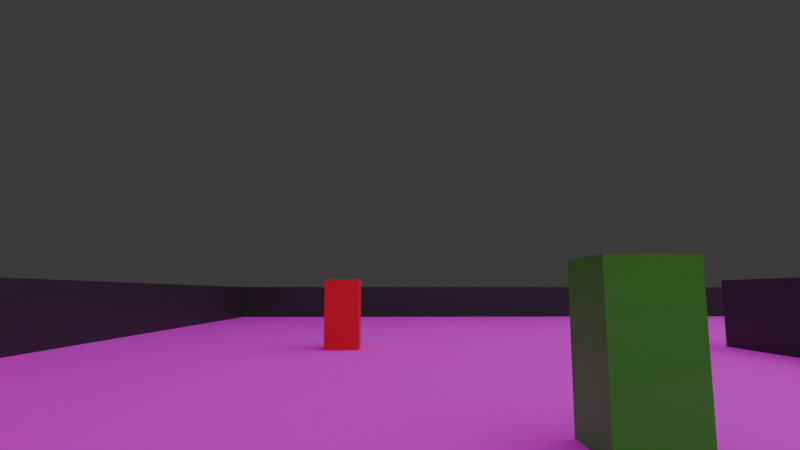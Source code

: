 # Source: track.blend  (saved by Blender 4.2.66; exported with 4.5.12 LTS)
import bpy
from mathutils import Matrix  # noqa: F401  (used for matrix-valued properties, if any)

bpy.ops.wm.read_factory_settings(use_empty=True)
scene = bpy.context.scene
scene.name = 'Scene'

# ---- collections
col_collection = bpy.data.collections.new('Collection'); scene.collection.children.link(col_collection)
col_centerpositionals_1m_each = bpy.data.collections.new('centerPositionals 1m each'); scene.collection.children.link(col_centerpositionals_1m_each)

# ---- images (referenced by path relative to the original .blend; pixels are not part of the script)
import os
ASSET_DIR = os.environ.get("B2B_ASSET_DIR", "")  # directory of the original .blend (textures are referenced by path, not embedded)
HERE = os.path.dirname(os.path.abspath(__file__))  # packed textures are extracted next to this script under _unpacked/

def load_image(name, relpath, width, height, colorspace="sRGB"):
    """Load a texture the original file referenced (path relative to the .blend, or extracted next to this script)."""
    p = next((c for c in (os.path.join(HERE, relpath), os.path.join(ASSET_DIR, relpath)) if relpath and os.path.exists(c)), "")
    if p:
        img = bpy.data.images.load(p, check_existing=True)
        img.name = name
    else:  # same state as the original file: an image datablock whose file is absent (Cycles renders it pink)
        img = bpy.data.images.new(name, width, height)
        img.source = "FILE"
        img.filepath = "//" + (relpath or name)
    img.colorspace_settings.name = colorspace
    return img
img_imagewrotrack_png = load_image('imageWROTRACK.png', 'imageWROTRACK.png', 1024, 1024, 'sRGB')

# ---- materials (node trees are filled in below, after node groups)
mat_material_013 = bpy.data.materials.new('Material.013')
mat_black_wall = bpy.data.materials.new('BLACK WALL')
mat_black_wall.alpha_threshold = 0.0
mat_black_wall.use_transparent_shadow = False
mat_black_wall.roughness = 0.5
mat_black_wall.line_color = (0.0, 0.0, 0.0, 1.0)
mat_material_001 = bpy.data.materials.new('Material.001')
mat_material_001.alpha_threshold = 0.0
mat_material_001.use_transparent_shadow = False
mat_material_001.roughness = 0.5
mat_material_001.line_color = (0.0, 0.0, 0.0, 1.0)
mat_material_005 = bpy.data.materials.new('Material.005')
mat_material_011 = bpy.data.materials.new('Material.011')
mat_material_012 = bpy.data.materials.new('Material.012')
mat_material_006 = bpy.data.materials.new('Material.006')
mat_material_006.alpha_threshold = 0.0
mat_material_006.use_transparent_shadow = False
mat_material_006.roughness = 0.5
mat_material_006.line_color = (0.0, 0.0, 0.0, 1.0)
mat_material_007 = bpy.data.materials.new('Material.007')
mat_material_007.alpha_threshold = 0.0
mat_material_007.use_transparent_shadow = False
mat_material_007.roughness = 0.5
mat_material_007.line_color = (0.0, 0.0, 0.0, 1.0)
mat_material_008 = bpy.data.materials.new('Material.008')
mat_material_008.alpha_threshold = 0.0
mat_material_008.use_transparent_shadow = False
mat_material_008.roughness = 0.5
mat_material_008.line_color = (0.0, 0.0, 0.0, 1.0)
mat_material_009 = bpy.data.materials.new('Material.009')
mat_material_009.alpha_threshold = 0.0
mat_material_009.use_transparent_shadow = False
mat_material_009.roughness = 0.5
mat_material_009.line_color = (0.0, 0.0, 0.0, 1.0)

# ---- material node trees
mat_material_013.use_nodes = True; mat_material_013.node_tree.nodes.clear()
_N = mat_material_013.node_tree.nodes; _L = mat_material_013.node_tree.links
n0 = _N.new('ShaderNodeBsdfPrincipled'); n0.name = 'Principled BSDF'; n0.location = (10, 300)
n0.inputs[0].default_value = (1.0, 0.0331, 0.0331, 1.0)
n1 = _N.new('ShaderNodeOutputMaterial'); n1.name = 'Material Output'; n1.location = (300, 300)
_L.new(n0.outputs[0], n1.inputs[0])
n1.is_active_output = True
mat_black_wall.use_nodes = True; mat_black_wall.node_tree.nodes.clear()
_N = mat_black_wall.node_tree.nodes; _L = mat_black_wall.node_tree.links
n0 = _N.new('ShaderNodeOutputMaterial'); n0.name = 'Material Output'; n0.location = (300, 300)
n1 = _N.new('ShaderNodeBsdfPrincipled'); n1.name = 'Principled BSDF'; n1.location = (10, 300)
n1.inputs[0].default_value = (0.04188, 0.04188, 0.04188, 1.0)
n1.inputs[3].default_value = 1.45
_L.new(n1.outputs[0], n0.inputs[0])
n0.is_active_output = True
mat_material_001.use_nodes = True; mat_material_001.node_tree.nodes.clear()
_N = mat_material_001.node_tree.nodes; _L = mat_material_001.node_tree.links
n0 = _N.new('ShaderNodeOutputMaterial'); n0.name = 'Material Output'; n0.location = (300, 300)
n1 = _N.new('ShaderNodeBsdfPrincipled'); n1.name = 'Principled BSDF'; n1.location = (10, 300)
n1.inputs[3].default_value = 1.45
_L.new(n1.outputs[0], n0.inputs[0])
n0.is_active_output = True
mat_material_005.use_nodes = True; mat_material_005.node_tree.nodes.clear()
_N = mat_material_005.node_tree.nodes; _L = mat_material_005.node_tree.links
n0 = _N.new('ShaderNodeBsdfPrincipled'); n0.name = 'Principled BSDF'; n0.location = (10, 300)
n0.inputs[2].default_value = 1.0
n1 = _N.new('ShaderNodeOutputMaterial'); n1.name = 'Material Output'; n1.location = (300, 300)
n2 = _N.new('ShaderNodeTexImage'); n2.name = 'Image Texture'; n2.location = (-332, 146)
n2.image = img_imagewrotrack_png
_L.new(n0.outputs[0], n1.inputs[0])
_L.new(n2.outputs[0], n0.inputs[0])
n1.is_active_output = True
mat_material_011.use_nodes = True; mat_material_011.node_tree.nodes.clear()
_N = mat_material_011.node_tree.nodes; _L = mat_material_011.node_tree.links
n0 = _N.new('ShaderNodeBsdfPrincipled'); n0.name = 'Principled BSDF'; n0.location = (10, 300)
n0.inputs[0].default_value = (0.0578, 0.6724, 0.02519, 1.0)
n1 = _N.new('ShaderNodeOutputMaterial'); n1.name = 'Material Output'; n1.location = (300, 300)
_L.new(n0.outputs[0], n1.inputs[0])
n1.is_active_output = True
mat_material_012.use_nodes = True; mat_material_012.node_tree.nodes.clear()
_N = mat_material_012.node_tree.nodes; _L = mat_material_012.node_tree.links
n0 = _N.new('ShaderNodeBsdfPrincipled'); n0.name = 'Principled BSDF'; n0.location = (10, 300)
n0.inputs[0].default_value = (1.0, 0.0331, 0.0331, 1.0)
n1 = _N.new('ShaderNodeOutputMaterial'); n1.name = 'Material Output'; n1.location = (300, 300)
_L.new(n0.outputs[0], n1.inputs[0])
n1.is_active_output = True
mat_material_006.use_nodes = True; mat_material_006.node_tree.nodes.clear()
_N = mat_material_006.node_tree.nodes; _L = mat_material_006.node_tree.links
n0 = _N.new('ShaderNodeOutputMaterial'); n0.name = 'Material Output'; n0.location = (300, 300)
n1 = _N.new('ShaderNodeBsdfPrincipled'); n1.name = 'Principled BSDF'; n1.location = (10, 300)
n1.inputs[3].default_value = 1.45
_L.new(n1.outputs[0], n0.inputs[0])
n0.is_active_output = True
mat_material_007.use_nodes = True; mat_material_007.node_tree.nodes.clear()
_N = mat_material_007.node_tree.nodes; _L = mat_material_007.node_tree.links
n0 = _N.new('ShaderNodeOutputMaterial'); n0.name = 'Material Output'; n0.location = (300, 300)
n1 = _N.new('ShaderNodeBsdfPrincipled'); n1.name = 'Principled BSDF'; n1.location = (10, 300)
n1.inputs[3].default_value = 1.45
_L.new(n1.outputs[0], n0.inputs[0])
n0.is_active_output = True
mat_material_008.use_nodes = True; mat_material_008.node_tree.nodes.clear()
_N = mat_material_008.node_tree.nodes; _L = mat_material_008.node_tree.links
n0 = _N.new('ShaderNodeOutputMaterial'); n0.name = 'Material Output'; n0.location = (300, 300)
n1 = _N.new('ShaderNodeBsdfPrincipled'); n1.name = 'Principled BSDF'; n1.location = (10, 300)
n1.inputs[3].default_value = 1.45
_L.new(n1.outputs[0], n0.inputs[0])
n0.is_active_output = True
mat_material_009.use_nodes = True; mat_material_009.node_tree.nodes.clear()
_N = mat_material_009.node_tree.nodes; _L = mat_material_009.node_tree.links
n0 = _N.new('ShaderNodeOutputMaterial'); n0.name = 'Material Output'; n0.location = (300, 300)
n1 = _N.new('ShaderNodeBsdfPrincipled'); n1.name = 'Principled BSDF'; n1.location = (10, 300)
n1.inputs[3].default_value = 1.45
_L.new(n1.outputs[0], n0.inputs[0])
n0.is_active_output = True

# ---- world
world_world = bpy.data.worlds.new('World'); scene.world = world_world
world_world.use_nodes = True; world_world.node_tree.nodes.clear()
_N = world_world.node_tree.nodes; _L = world_world.node_tree.links
n0 = _N.new('ShaderNodeOutputWorld'); n0.name = 'World Output'; n0.location = (300, 300)
n1 = _N.new('ShaderNodeBackground'); n1.name = 'Background'; n1.location = (10, 300)
n1.inputs[0].default_value = (0.05088, 0.05088, 0.05088, 1.0)
_L.new(n1.outputs[0], n0.inputs[0])
n0.is_active_output = True
world_world.color = (0.05088, 0.05088, 0.05088)
world_world.sun_shadow_jitter_overblur = 0.0

# ---- cameras
cam_camera = bpy.data.cameras.new('Camera')
cam_camera.clip_end = 100.0
cam_camera.lens = 4.822
cam_camera.sensor_width = 7.4
cam_camera.ortho_scale = 7.314
cam_camera.lens_unit = 'FOV'

# ---- lights
light_area = bpy.data.lights.new('Area', 'AREA')
light_area.energy = 30.0
light_area.size = 10.0
light_area.size_y = 1.0

# ---- meshes
me_cube_012 = bpy.data.meshes.new('Cube.012')
me_cube_012.from_pydata([(-1.0, -1.0, -1.0), (-1.0, -1.0, 1.0), (-1.0, 1.0, -1.0), (-1.0, 1.0, 1.0), (1.0, -1.0, -1.0), (1.0, -1.0, 1.0), (1.0, 1.0, -1.0), (1.0, 1.0, 1.0)], [], [(0, 1, 3, 2), (2, 3, 7, 6), (6, 7, 5, 4), (4, 5, 1, 0), (2, 6, 4, 0), (7, 3, 1, 5)])
_uv = me_cube_012.uv_layers.new(name='UVMap')
_uv.uv.foreach_set('vector', [0.375, 0.0, 0.625, 0.0, 0.625, 0.25, 0.375, 0.25, 0.375, 0.25, 0.625, 0.25, 0.625, 0.5, 0.375, 0.5, 0.375, 0.5, 0.625, 0.5, 0.625, 0.75, 0.375, 0.75, 0.375, 0.75, 0.625, 0.75, 0.625, 1.0, 0.375, 1.0, 0.125, 0.5, 0.375, 0.5, 0.375, 0.75, 0.125, 0.75, 0.625, 0.5, 0.875, 0.5, 0.875, 0.75, 0.625, 0.75])
me_cube_012.materials.append(mat_material_013)
me_cube_012.update()
me_cube = bpy.data.meshes.new('Cube')
me_cube.from_pydata([(1.0, 1.0, 1.0), (1.0, 1.0, -1.0), (1.0, -1.0, 1.0), (1.0, -1.0, -1.0), (-1.0, 1.0, 1.0), (-1.0, 1.0, -1.0), (-1.0, -1.0, 1.0), (-1.0, -1.0, -1.0)], [], [(0, 4, 6, 2), (3, 2, 6, 7), (7, 6, 4, 5), (5, 1, 3, 7), (1, 0, 2, 3), (5, 4, 0, 1)])
_uv = me_cube.uv_layers.new(name='UVMap')
_uv.uv.foreach_set('vector', [0.625, 0.5, 0.875, 0.5, 0.875, 0.75, 0.625, 0.75, 0.375, 0.75, 0.625, 0.75, 0.625, 1.0, 0.375, 1.0, 0.375, 0.0, 0.625, 0.0, 0.625, 0.25, 0.375, 0.25, 0.125, 0.5, 0.375, 0.5, 0.375, 0.75, 0.125, 0.75, 0.375, 0.5, 0.625, 0.5, 0.625, 0.75, 0.375, 0.75, 0.375, 0.25, 0.625, 0.25, 0.625, 0.5, 0.375, 0.5])
me_cube.materials.append(mat_black_wall)
me_cube.use_mirror_vertex_groups = False
me_cube.update()
me_cube_001 = bpy.data.meshes.new('Cube.001')
me_cube_001.from_pydata([(1.0, 1.0, 1.0), (1.0, 1.0, -1.0), (1.0, -1.0, 1.0), (1.0, -1.0, -1.0), (-1.0, 1.0, 1.0), (-1.0, 1.0, -1.0), (-1.0, -1.0, 1.0), (-1.0, -1.0, -1.0)], [], [(0, 4, 6, 2), (3, 2, 6, 7), (7, 6, 4, 5), (5, 1, 3, 7), (1, 0, 2, 3), (5, 4, 0, 1)])
_uv = me_cube_001.uv_layers.new(name='UVMap')
_uv.uv.foreach_set('vector', [0.625, 0.5, 0.875, 0.5, 0.875, 0.75, 0.625, 0.75, 0.375, 0.75, 0.625, 0.75, 0.625, 1.0, 0.375, 1.0, 0.375, 0.0, 0.625, 0.0, 0.625, 0.25, 0.375, 0.25, 0.125, 0.5, 0.375, 0.5, 0.375, 0.75, 0.125, 0.75, 0.375, 0.5, 0.625, 0.5, 0.625, 0.75, 0.375, 0.75, 0.375, 0.25, 0.625, 0.25, 0.625, 0.5, 0.375, 0.5])
me_cube_001.materials.append(mat_material_001)
me_cube_001.use_mirror_vertex_groups = False
me_cube_001.update()
me_cube_002 = bpy.data.meshes.new('Cube.002')
me_cube_002.from_pydata([(1.0, 1.0, 1.0), (1.0, 1.0, -1.0), (1.0, -1.0, 1.0), (1.0, -1.0, -1.0), (-1.0, 1.0, 1.0), (-1.0, 1.0, -1.0), (-1.0, -1.0, 1.0), (-1.0, -1.0, -1.0)], [], [(0, 4, 6, 2), (3, 2, 6, 7), (7, 6, 4, 5), (5, 1, 3, 7), (1, 0, 2, 3), (5, 4, 0, 1)])
_uv = me_cube_002.uv_layers.new(name='UVMap')
_uv.uv.foreach_set('vector', [0.625, 0.5, 0.875, 0.5, 0.875, 0.75, 0.625, 0.75, 0.375, 0.75, 0.625, 0.75, 0.625, 1.0, 0.375, 1.0, 0.375, 0.0, 0.625, 0.0, 0.625, 0.25, 0.375, 0.25, 0.125, 0.5, 0.375, 0.5, 0.375, 0.75, 0.125, 0.75, 0.375, 0.5, 0.625, 0.5, 0.625, 0.75, 0.375, 0.75, 0.375, 0.25, 0.625, 0.25, 0.625, 0.5, 0.375, 0.5])
me_cube_002.materials.append(mat_black_wall)
me_cube_002.use_mirror_vertex_groups = False
me_cube_002.update()
me_cube_003 = bpy.data.meshes.new('Cube.003')
me_cube_003.from_pydata([(1.0, 1.0, 1.0), (1.0, 1.0, -1.0), (1.0, -1.0, 1.0), (1.0, -1.0, -1.0), (-1.0, 1.0, 1.0), (-1.0, 1.0, -1.0), (-1.0, -1.0, 1.0), (-1.0, -1.0, -1.0)], [], [(0, 4, 6, 2), (3, 2, 6, 7), (7, 6, 4, 5), (5, 1, 3, 7), (1, 0, 2, 3), (5, 4, 0, 1)])
_uv = me_cube_003.uv_layers.new(name='UVMap')
_uv.uv.foreach_set('vector', [0.625, 0.5, 0.875, 0.5, 0.875, 0.75, 0.625, 0.75, 0.375, 0.75, 0.625, 0.75, 0.625, 1.0, 0.375, 1.0, 0.375, 0.0, 0.625, 0.0, 0.625, 0.25, 0.375, 0.25, 0.125, 0.5, 0.375, 0.5, 0.375, 0.75, 0.125, 0.75, 0.375, 0.5, 0.625, 0.5, 0.625, 0.75, 0.375, 0.75, 0.375, 0.25, 0.625, 0.25, 0.625, 0.5, 0.375, 0.5])
me_cube_003.materials.append(mat_black_wall)
me_cube_003.use_mirror_vertex_groups = False
me_cube_003.update()
me_cube_004 = bpy.data.meshes.new('Cube.004')
me_cube_004.from_pydata([(1.0, 1.0, 1.0), (1.0, 1.0, -1.0), (1.0, -1.0, 1.0), (1.0, -1.0, -1.0), (-1.0, 1.0, 1.0), (-1.0, 1.0, -1.0), (-1.0, -1.0, 1.0), (-1.0, -1.0, -1.0)], [], [(0, 4, 6, 2), (3, 2, 6, 7), (7, 6, 4, 5), (5, 1, 3, 7), (1, 0, 2, 3), (5, 4, 0, 1)])
_uv = me_cube_004.uv_layers.new(name='UVMap')
_uv.uv.foreach_set('vector', [0.625, 0.5, 0.875, 0.5, 0.875, 0.75, 0.625, 0.75, 0.375, 0.75, 0.625, 0.75, 0.625, 1.0, 0.375, 1.0, 0.375, 0.0, 0.625, 0.0, 0.625, 0.25, 0.375, 0.25, 0.125, 0.5, 0.375, 0.5, 0.375, 0.75, 0.125, 0.75, 0.375, 0.5, 0.625, 0.5, 0.625, 0.75, 0.375, 0.75, 0.375, 0.25, 0.625, 0.25, 0.625, 0.5, 0.375, 0.5])
me_cube_004.materials.append(mat_black_wall)
me_cube_004.use_mirror_vertex_groups = False
me_cube_004.update()
me_plane = bpy.data.meshes.new('Plane')
me_plane.from_pydata([(-1.007, -1.007, 5.581e-11), (1.007, -1.007, 5.581e-11), (-1.007, 1.007, 5.581e-11), (1.007, 1.007, 5.581e-11)], [], [(0, 1, 3, 2)])
_uv = me_plane.uv_layers.new(name='UVMap')
_uv.uv.foreach_set('vector', [-0.007331, 0.008368, 1.007, 0.008368, 1.007, 0.9916, -0.007331, 0.9916])
me_plane.materials.append(mat_material_005)
me_plane.update()
me_cube_009 = bpy.data.meshes.new('Cube.009')
me_cube_009.from_pydata([(1.0, 1.0, 1.0), (1.0, 1.0, -1.0), (1.0, -1.0, 1.0), (1.0, -1.0, -1.0), (-1.0, 1.0, 1.0), (-1.0, 1.0, -1.0), (-1.0, -1.0, 1.0), (-1.0, -1.0, -1.0), (0.8728, 0.8728, 0.8728), (0.8728, 0.8728, -0.8728), (0.8728, -0.8728, 0.8728), (0.8728, -0.8728, -0.8728), (-0.8728, 0.8728, 0.8728), (-0.8728, 0.8728, -0.8728), (-0.8728, -0.8728, 0.8728), (-0.8728, -0.8728, -0.8728)], [], [(3, 7, 6, 2), (7, 5, 4, 6), (1, 3, 2, 0), (5, 1, 0, 4), (11, 10, 14, 15), (15, 14, 12, 13), (6, 14, 10, 2), (9, 8, 10, 11), (13, 12, 8, 9), (4, 12, 14, 6), (0, 8, 12, 4), (2, 10, 8, 0)])
_uv = me_cube_009.uv_layers.new(name='UVMap')
_uv.uv.foreach_set('vector', [0.375, 0.75, 0.375, 1.0, 0.625, 1.0, 0.625, 0.75, 0.375, 0.0, 0.375, 0.25, 0.625, 0.25, 0.625, 0.0, 0.375, 0.5, 0.375, 0.75, 0.625, 0.75, 0.625, 0.5, 0.375, 0.25, 0.375, 0.5, 0.625, 0.5, 0.625, 0.25, 0.375, 0.75, 0.625, 0.75, 0.625, 1.0, 0.375, 1.0, 0.375, 0.0, 0.625, 0.0, 0.625, 0.25, 0.375, 0.25, 0.625, 1.0, 0.625, 1.0, 0.625, 0.75, 0.625, 0.75, 0.375, 0.5, 0.625, 0.5, 0.625, 0.75, 0.375, 0.75, 0.375, 0.25, 0.625, 0.25, 0.625, 0.5, 0.375, 0.5, 0.625, 0.25, 0.625, 0.25, 0.625, 0.0, 0.625, 1.0, 0.625, 0.5, 0.625, 0.5, 0.625, 0.25, 0.625, 0.25, 0.625, 0.75, 0.625, 0.75, 0.625, 0.5, 0.625, 0.5])
me_cube_009.materials.append(mat_black_wall)
me_cube_009.use_mirror_vertex_groups = False
me_cube_009.update()
me_cube_010 = bpy.data.meshes.new('Cube.010')
me_cube_010.from_pydata([(-1.0, -1.0, -1.0), (-1.0, -1.0, 1.0), (-1.0, 1.0, -1.0), (-1.0, 1.0, 1.0), (1.0, -1.0, -1.0), (1.0, -1.0, 1.0), (1.0, 1.0, -1.0), (1.0, 1.0, 1.0)], [], [(0, 1, 3, 2), (2, 3, 7, 6), (6, 7, 5, 4), (4, 5, 1, 0), (2, 6, 4, 0), (7, 3, 1, 5)])
_uv = me_cube_010.uv_layers.new(name='UVMap')
_uv.uv.foreach_set('vector', [0.375, 0.0, 0.625, 0.0, 0.625, 0.25, 0.375, 0.25, 0.375, 0.25, 0.625, 0.25, 0.625, 0.5, 0.375, 0.5, 0.375, 0.5, 0.625, 0.5, 0.625, 0.75, 0.375, 0.75, 0.375, 0.75, 0.625, 0.75, 0.625, 1.0, 0.375, 1.0, 0.125, 0.5, 0.375, 0.5, 0.375, 0.75, 0.125, 0.75, 0.625, 0.5, 0.875, 0.5, 0.875, 0.75, 0.625, 0.75])
me_cube_010.materials.append(mat_material_011)
me_cube_010.update()
me_cube_011 = bpy.data.meshes.new('Cube.011')
me_cube_011.from_pydata([(-1.0, -1.0, -1.0), (-1.0, -1.0, 1.0), (-1.0, 1.0, -1.0), (-1.0, 1.0, 1.0), (1.0, -1.0, -1.0), (1.0, -1.0, 1.0), (1.0, 1.0, -1.0), (1.0, 1.0, 1.0)], [], [(0, 1, 3, 2), (2, 3, 7, 6), (6, 7, 5, 4), (4, 5, 1, 0), (2, 6, 4, 0), (7, 3, 1, 5)])
_uv = me_cube_011.uv_layers.new(name='UVMap')
_uv.uv.foreach_set('vector', [0.375, 0.0, 0.625, 0.0, 0.625, 0.25, 0.375, 0.25, 0.375, 0.25, 0.625, 0.25, 0.625, 0.5, 0.375, 0.5, 0.375, 0.5, 0.625, 0.5, 0.625, 0.75, 0.375, 0.75, 0.375, 0.75, 0.625, 0.75, 0.625, 1.0, 0.375, 1.0, 0.125, 0.5, 0.375, 0.5, 0.375, 0.75, 0.125, 0.75, 0.625, 0.5, 0.875, 0.5, 0.875, 0.75, 0.625, 0.75])
me_cube_011.materials.append(mat_material_012)
me_cube_011.update()
me_cube_005 = bpy.data.meshes.new('Cube.005')
me_cube_005.from_pydata([(1.0, 1.0, 1.0), (1.0, 1.0, -1.0), (1.0, -1.0, 1.0), (1.0, -1.0, -1.0), (-1.0, 1.0, 1.0), (-1.0, 1.0, -1.0), (-1.0, -1.0, 1.0), (-1.0, -1.0, -1.0)], [], [(0, 4, 6, 2), (3, 2, 6, 7), (7, 6, 4, 5), (5, 1, 3, 7), (1, 0, 2, 3), (5, 4, 0, 1)])
_uv = me_cube_005.uv_layers.new(name='UVMap')
_uv.uv.foreach_set('vector', [0.625, 0.5, 0.875, 0.5, 0.875, 0.75, 0.625, 0.75, 0.375, 0.75, 0.625, 0.75, 0.625, 1.0, 0.375, 1.0, 0.375, 0.0, 0.625, 0.0, 0.625, 0.25, 0.375, 0.25, 0.125, 0.5, 0.375, 0.5, 0.375, 0.75, 0.125, 0.75, 0.375, 0.5, 0.625, 0.5, 0.625, 0.75, 0.375, 0.75, 0.375, 0.25, 0.625, 0.25, 0.625, 0.5, 0.375, 0.5])
me_cube_005.materials.append(mat_material_006)
me_cube_005.use_mirror_vertex_groups = False
me_cube_005.update()
me_cube_006 = bpy.data.meshes.new('Cube.006')
me_cube_006.from_pydata([(1.0, 1.0, 1.0), (1.0, 1.0, -1.0), (1.0, -1.0, 1.0), (1.0, -1.0, -1.0), (-1.0, 1.0, 1.0), (-1.0, 1.0, -1.0), (-1.0, -1.0, 1.0), (-1.0, -1.0, -1.0)], [], [(0, 4, 6, 2), (3, 2, 6, 7), (7, 6, 4, 5), (5, 1, 3, 7), (1, 0, 2, 3), (5, 4, 0, 1)])
_uv = me_cube_006.uv_layers.new(name='UVMap')
_uv.uv.foreach_set('vector', [0.625, 0.5, 0.875, 0.5, 0.875, 0.75, 0.625, 0.75, 0.375, 0.75, 0.625, 0.75, 0.625, 1.0, 0.375, 1.0, 0.375, 0.0, 0.625, 0.0, 0.625, 0.25, 0.375, 0.25, 0.125, 0.5, 0.375, 0.5, 0.375, 0.75, 0.125, 0.75, 0.375, 0.5, 0.625, 0.5, 0.625, 0.75, 0.375, 0.75, 0.375, 0.25, 0.625, 0.25, 0.625, 0.5, 0.375, 0.5])
me_cube_006.materials.append(mat_material_007)
me_cube_006.use_mirror_vertex_groups = False
me_cube_006.update()
me_cube_007 = bpy.data.meshes.new('Cube.007')
me_cube_007.from_pydata([(1.0, 1.0, 1.0), (1.0, 1.0, -1.0), (1.0, -1.0, 1.0), (1.0, -1.0, -1.0), (-1.0, 1.0, 1.0), (-1.0, 1.0, -1.0), (-1.0, -1.0, 1.0), (-1.0, -1.0, -1.0)], [], [(0, 4, 6, 2), (3, 2, 6, 7), (7, 6, 4, 5), (5, 1, 3, 7), (1, 0, 2, 3), (5, 4, 0, 1)])
_uv = me_cube_007.uv_layers.new(name='UVMap')
_uv.uv.foreach_set('vector', [0.625, 0.5, 0.875, 0.5, 0.875, 0.75, 0.625, 0.75, 0.375, 0.75, 0.625, 0.75, 0.625, 1.0, 0.375, 1.0, 0.375, 0.0, 0.625, 0.0, 0.625, 0.25, 0.375, 0.25, 0.125, 0.5, 0.375, 0.5, 0.375, 0.75, 0.125, 0.75, 0.375, 0.5, 0.625, 0.5, 0.625, 0.75, 0.375, 0.75, 0.375, 0.25, 0.625, 0.25, 0.625, 0.5, 0.375, 0.5])
me_cube_007.materials.append(mat_material_008)
me_cube_007.use_mirror_vertex_groups = False
me_cube_007.update()
me_cube_008 = bpy.data.meshes.new('Cube.008')
me_cube_008.from_pydata([(1.0, 1.0, 1.0), (1.0, 1.0, -1.0), (1.0, -1.0, 1.0), (1.0, -1.0, -1.0), (-1.0, 1.0, 1.0), (-1.0, 1.0, -1.0), (-1.0, -1.0, 1.0), (-1.0, -1.0, -1.0)], [], [(0, 4, 6, 2), (3, 2, 6, 7), (7, 6, 4, 5), (5, 1, 3, 7), (1, 0, 2, 3), (5, 4, 0, 1)])
_uv = me_cube_008.uv_layers.new(name='UVMap')
_uv.uv.foreach_set('vector', [0.625, 0.5, 0.875, 0.5, 0.875, 0.75, 0.625, 0.75, 0.375, 0.75, 0.625, 0.75, 0.625, 1.0, 0.375, 1.0, 0.375, 0.0, 0.625, 0.0, 0.625, 0.25, 0.375, 0.25, 0.125, 0.5, 0.375, 0.5, 0.375, 0.75, 0.125, 0.75, 0.375, 0.5, 0.625, 0.5, 0.625, 0.75, 0.375, 0.75, 0.375, 0.25, 0.625, 0.25, 0.625, 0.5, 0.375, 0.5])
me_cube_008.materials.append(mat_material_009)
me_cube_008.use_mirror_vertex_groups = False
me_cube_008.update()

# ---- objects
ob_cube_012 = bpy.data.objects.new('Cube.012', me_cube_012)
ob_cube = bpy.data.objects.new('Cube', me_cube)
ob_camera = bpy.data.objects.new('Camera', cam_camera)
ob_cube_001 = bpy.data.objects.new('Cube.001', me_cube_001)
ob_cube_002 = bpy.data.objects.new('Cube.002', me_cube_002)
ob_cube_003 = bpy.data.objects.new('Cube.003', me_cube_003)
ob_cube_004 = bpy.data.objects.new('Cube.004', me_cube_004)
ob_plane = bpy.data.objects.new('Plane', me_plane)
ob_cube_009 = bpy.data.objects.new('Cube.009', me_cube_009)
ob_cube_010 = bpy.data.objects.new('Cube.010', me_cube_010)
ob_cube_011 = bpy.data.objects.new('Cube.011', me_cube_011)
ob_area = bpy.data.objects.new('Area', light_area)
ob_cube_005 = bpy.data.objects.new('Cube.005', me_cube_005)
ob_cube_006 = bpy.data.objects.new('Cube.006', me_cube_006)
ob_cube_007 = bpy.data.objects.new('Cube.007', me_cube_007)
ob_cube_008 = bpy.data.objects.new('Cube.008', me_cube_008)

# ---- transforms, parenting, visibility, modifiers, constraints
ob_cube_012.location = (-0.01905, 0.4412, -0.09952)
ob_cube_012.scale = (0.025, 0.025, 0.05)
ob_cube.location = (0.6526, -0.08998, -0.09952)
ob_cube.scale = (-0.0574, 1.5, 0.05)
ob_cube.lock_rotations_4d = False
ob_cube.empty_display_type = 'ARROWS'
ob_cube.lineart.crease_threshold = 0.0
ob_camera.location = (0.1121, 0.2062, -0.06848)
ob_camera.rotation_euler = (1.7, 0.0, 3.116)
ob_camera.lock_rotations_4d = False
ob_camera.empty_display_type = 'ARROWS'
ob_camera.color = (0.0, 0.0, 0.0, 0.0)
ob_camera.display_type = 'WIRE'
ob_camera.lineart.crease_threshold = 0.0
ob_cube_001.location = (0.4899, 0.3055, -0.652)
ob_cube_001.scale = (-0.05741, 1.0, 0.05)
ob_cube_001.lock_rotations_4d = False
ob_cube_001.empty_display_type = 'ARROWS'
ob_cube_001.lineart.crease_threshold = 0.0
ob_cube_002.location = (-2.462, -0.08998, -0.09952)
ob_cube_002.scale = (-0.05741, 1.5, 0.05)
ob_cube_002.lock_rotations_4d = False
ob_cube_002.empty_display_type = 'ARROWS'
ob_cube_002.lineart.crease_threshold = 0.0
ob_cube_003.location = (-0.9048, -1.647, -0.09952)
ob_cube_003.rotation_euler = (0.0, -0.0, 1.571)
ob_cube_003.scale = (-0.05741, 1.5, 0.05)
ob_cube_003.lock_rotations_4d = False
ob_cube_003.empty_display_type = 'ARROWS'
ob_cube_003.lineart.crease_threshold = 0.0
ob_cube_004.location = (-0.9048, 1.467, -0.09952)
ob_cube_004.rotation_euler = (0.0, -0.0, 1.571)
ob_cube_004.scale = (-0.05741, 1.5, 0.05)
ob_cube_004.lock_rotations_4d = False
ob_cube_004.empty_display_type = 'ARROWS'
ob_cube_004.lineart.crease_threshold = 0.0
ob_plane.location = (-0.9154, -0.06644, -0.1495)
ob_plane.scale = (1.606, 1.587, 1.1)
ob_cube_009.location = (-0.9048, -0.08998, -0.09952)
ob_cube_009.rotation_euler = (0.0, -0.0, 1.571)
ob_cube_009.scale = (-0.5, 0.5, 0.05)
ob_cube_009.lock_rotations_4d = False
ob_cube_009.empty_display_type = 'ARROWS'
ob_cube_009.lineart.crease_threshold = 0.0
ob_cube_010.location = (-0.01881, -0.07169, -0.09952)
ob_cube_010.scale = (0.025, 0.025, 0.05)
ob_cube_011.location = (0.1763, -0.5786, -0.09952)
ob_cube_011.scale = (0.025, 0.025, 0.05)
ob_area.location = (-0.897, -0.07283, 1.228)
ob_area.scale = (0.3201, 0.3201, 0.3201)
ob_cube_005.location = (0.09516, -0.04918, -0.09952)
ob_cube_005.rotation_euler = (0.0, -0.0, 1.571)
ob_cube_005.scale = (-0.05741, 0.5, 0.05)
ob_cube_005.lock_rotations_4d = False
ob_cube_005.empty_display_type = 'ARROWS'
ob_cube_005.lineart.crease_threshold = 0.0
ob_cube_006.location = (-0.9698, 0.91, -0.09952)
ob_cube_006.rotation_euler = (0.0, -0.0, 3.142)
ob_cube_006.scale = (-0.05741, 0.5, 0.05)
ob_cube_006.lock_rotations_4d = False
ob_cube_006.empty_display_type = 'ARROWS'
ob_cube_006.lineart.crease_threshold = 0.0
ob_cube_007.location = (-1.905, 0.02478, -0.09952)
ob_cube_007.rotation_euler = (0.0, -0.0, 4.712)
ob_cube_007.scale = (-0.05741, 0.5, 0.05)
ob_cube_007.lock_rotations_4d = False
ob_cube_007.empty_display_type = 'ARROWS'
ob_cube_007.lineart.crease_threshold = 0.0
ob_cube_008.location = (-0.9596, -1.09, -0.09952)
ob_cube_008.rotation_euler = (0.0, -0.0, 6.283)
ob_cube_008.scale = (-0.05741, 0.5, 0.05)
ob_cube_008.lock_rotations_4d = False
ob_cube_008.empty_display_type = 'ARROWS'
ob_cube_008.lineart.crease_threshold = 0.0

# ---- collection membership
scene.collection.objects.link(ob_cube_012)
col_collection.objects.link(ob_cube)
col_collection.objects.link(ob_camera)
col_collection.objects.link(ob_cube_001)
col_collection.objects.link(ob_cube_002)
col_collection.objects.link(ob_cube_003)
col_collection.objects.link(ob_cube_004)
col_collection.objects.link(ob_plane)
col_collection.objects.link(ob_cube_009)
col_collection.objects.link(ob_cube_010)
col_collection.objects.link(ob_cube_011)
col_collection.objects.link(ob_area)
col_centerpositionals_1m_each.objects.link(ob_cube_005)
col_centerpositionals_1m_each.objects.link(ob_cube_006)
col_centerpositionals_1m_each.objects.link(ob_cube_007)
col_centerpositionals_1m_each.objects.link(ob_cube_008)
def _layer_coll(name, lc=None):
    lc = lc or bpy.context.view_layer.layer_collection
    for c in lc.children:
        if c.name == name: return c
        r = _layer_coll(name, c)
        if r: return r
_layer_coll('centerPositionals 1m each').exclude = True

# ---- scene / render settings (as saved in the file)
scene.camera = ob_camera
scene.frame_start = 1; scene.frame_end = 100; scene.frame_set(0)
scene.render.engine = 'CYCLES'
scene.render.image_settings.file_format = 'FFMPEG'
scene.render.image_settings.color_mode = 'RGB'
scene.render.use_render_cache = True
scene.cycles.use_denoising = False
scene.cycles.use_adaptive_sampling = False
bpy.context.view_layer.update()
